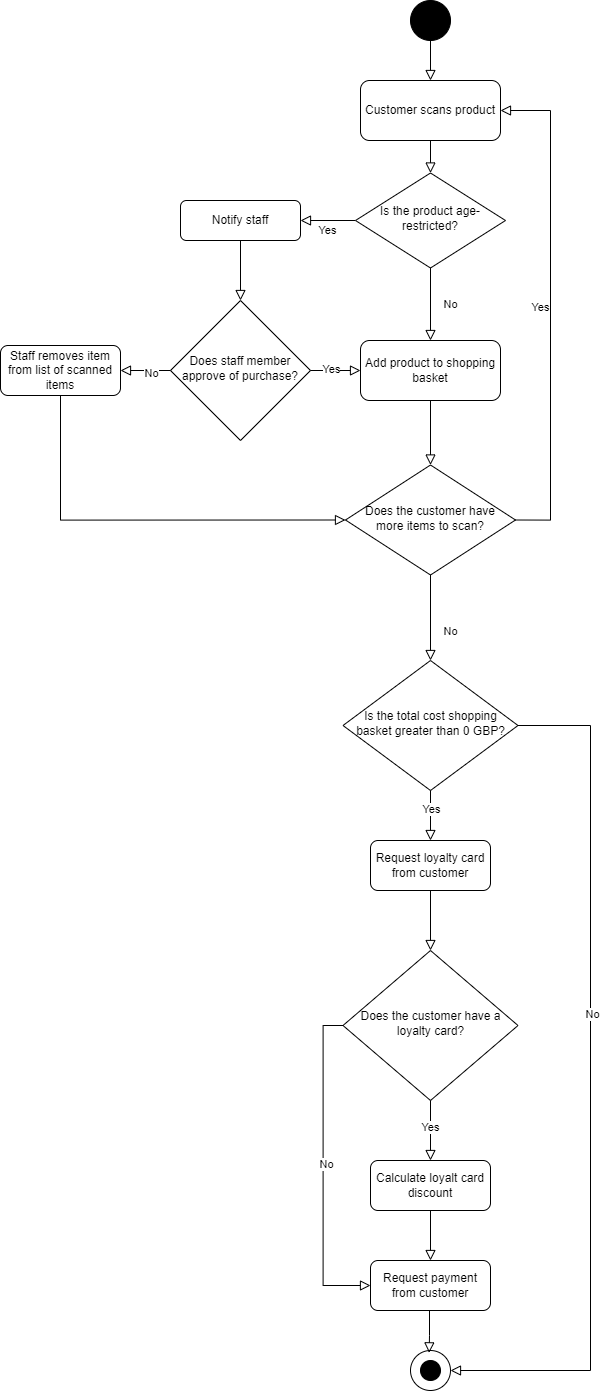

The diagram above was exported from draw.io. Its source (the exported page's mxGraphModel, read from the mxfile embedded in the PNG):
<mxGraphModel dx="3511" dy="1730" grid="1" gridSize="10" guides="1" tooltips="1" connect="1" arrows="1" fold="1" page="1" pageScale="1" pageWidth="827" pageHeight="1169" math="0" shadow="0">
  <root>
    <mxCell id="WIyWlLk6GJQsqaUBKTNV-0" />
    <mxCell id="WIyWlLk6GJQsqaUBKTNV-1" parent="WIyWlLk6GJQsqaUBKTNV-0" />
    <mxCell id="WIyWlLk6GJQsqaUBKTNV-2" value="" style="rounded=0;html=1;jettySize=auto;orthogonalLoop=1;fontSize=11;endArrow=block;endFill=0;endSize=8;strokeWidth=1;shadow=0;labelBackgroundColor=none;edgeStyle=orthogonalEdgeStyle;" parent="WIyWlLk6GJQsqaUBKTNV-1" source="WIyWlLk6GJQsqaUBKTNV-3" target="WIyWlLk6GJQsqaUBKTNV-6" edge="1">
      <mxGeometry relative="1" as="geometry" />
    </mxCell>
    <mxCell id="WIyWlLk6GJQsqaUBKTNV-3" value="Customer scans product" style="rounded=1;whiteSpace=wrap;html=1;fontSize=12;glass=0;strokeWidth=1;shadow=0;" parent="WIyWlLk6GJQsqaUBKTNV-1" vertex="1">
      <mxGeometry x="130" y="180" width="140" height="60" as="geometry" />
    </mxCell>
    <mxCell id="WIyWlLk6GJQsqaUBKTNV-4" value="No" style="rounded=0;html=1;jettySize=auto;orthogonalLoop=1;fontSize=11;endArrow=block;endFill=0;endSize=8;strokeWidth=1;shadow=0;labelBackgroundColor=none;edgeStyle=orthogonalEdgeStyle;entryX=0.5;entryY=0;entryDx=0;entryDy=0;" parent="WIyWlLk6GJQsqaUBKTNV-1" source="WIyWlLk6GJQsqaUBKTNV-6" target="XAI26cb6qomIuthOOzdS-7" edge="1">
      <mxGeometry y="20" relative="1" as="geometry">
        <mxPoint as="offset" />
        <mxPoint x="260" y="380" as="targetPoint" />
      </mxGeometry>
    </mxCell>
    <mxCell id="WIyWlLk6GJQsqaUBKTNV-5" value="Yes" style="edgeStyle=orthogonalEdgeStyle;rounded=0;html=1;jettySize=auto;orthogonalLoop=1;fontSize=11;endArrow=block;endFill=0;endSize=8;strokeWidth=1;shadow=0;labelBackgroundColor=none;" parent="WIyWlLk6GJQsqaUBKTNV-1" source="WIyWlLk6GJQsqaUBKTNV-6" target="WIyWlLk6GJQsqaUBKTNV-7" edge="1">
      <mxGeometry y="10" relative="1" as="geometry">
        <mxPoint as="offset" />
      </mxGeometry>
    </mxCell>
    <mxCell id="WIyWlLk6GJQsqaUBKTNV-6" value="Is the product age-restricted?" style="rhombus;whiteSpace=wrap;html=1;shadow=0;fontFamily=Helvetica;fontSize=12;align=center;strokeWidth=1;spacing=6;spacingTop=-4;" parent="WIyWlLk6GJQsqaUBKTNV-1" vertex="1">
      <mxGeometry x="125" y="272.5" width="150" height="95" as="geometry" />
    </mxCell>
    <mxCell id="WIyWlLk6GJQsqaUBKTNV-7" value="Notify staff" style="rounded=1;whiteSpace=wrap;html=1;fontSize=12;glass=0;strokeWidth=1;shadow=0;" parent="WIyWlLk6GJQsqaUBKTNV-1" vertex="1">
      <mxGeometry x="-50" y="300" width="120" height="40" as="geometry" />
    </mxCell>
    <mxCell id="WIyWlLk6GJQsqaUBKTNV-8" value="No" style="rounded=0;html=1;jettySize=auto;orthogonalLoop=1;fontSize=11;endArrow=block;endFill=0;endSize=8;strokeWidth=1;shadow=0;labelBackgroundColor=none;edgeStyle=orthogonalEdgeStyle;entryX=0.5;entryY=0;entryDx=0;entryDy=0;" parent="WIyWlLk6GJQsqaUBKTNV-1" source="WIyWlLk6GJQsqaUBKTNV-10" target="mfXvcrtOeIYsyY2k3S1A-12" edge="1">
      <mxGeometry x="0.3333" y="20" relative="1" as="geometry">
        <mxPoint as="offset" />
        <mxPoint x="150" y="730" as="targetPoint" />
      </mxGeometry>
    </mxCell>
    <mxCell id="WIyWlLk6GJQsqaUBKTNV-9" value="Yes" style="edgeStyle=orthogonalEdgeStyle;rounded=0;html=1;jettySize=auto;orthogonalLoop=1;fontSize=11;endArrow=block;endFill=0;endSize=8;strokeWidth=1;shadow=0;labelBackgroundColor=none;entryX=1;entryY=0.5;entryDx=0;entryDy=0;exitX=1;exitY=0.5;exitDx=0;exitDy=0;" parent="WIyWlLk6GJQsqaUBKTNV-1" source="WIyWlLk6GJQsqaUBKTNV-10" target="WIyWlLk6GJQsqaUBKTNV-3" edge="1">
      <mxGeometry y="10" relative="1" as="geometry">
        <mxPoint as="offset" />
        <Array as="points">
          <mxPoint x="320" y="620" />
          <mxPoint x="320" y="210" />
        </Array>
      </mxGeometry>
    </mxCell>
    <mxCell id="WIyWlLk6GJQsqaUBKTNV-10" value="Does the customer have more items to scan?" style="rhombus;whiteSpace=wrap;html=1;shadow=0;fontFamily=Helvetica;fontSize=12;align=center;strokeWidth=1;spacing=6;spacingTop=-4;" parent="WIyWlLk6GJQsqaUBKTNV-1" vertex="1">
      <mxGeometry x="115" y="564.5" width="170" height="110" as="geometry" />
    </mxCell>
    <mxCell id="XAI26cb6qomIuthOOzdS-1" value="" style="ellipse;whiteSpace=wrap;html=1;aspect=fixed;fillColor=#000000;" parent="WIyWlLk6GJQsqaUBKTNV-1" vertex="1">
      <mxGeometry x="180" y="100" width="40" height="40" as="geometry" />
    </mxCell>
    <mxCell id="XAI26cb6qomIuthOOzdS-4" value="" style="rounded=0;html=1;jettySize=auto;orthogonalLoop=1;fontSize=11;endArrow=block;endFill=0;endSize=8;strokeWidth=1;shadow=0;labelBackgroundColor=none;edgeStyle=orthogonalEdgeStyle;exitX=0.5;exitY=1;exitDx=0;exitDy=0;entryX=0.5;entryY=0;entryDx=0;entryDy=0;" parent="WIyWlLk6GJQsqaUBKTNV-1" source="XAI26cb6qomIuthOOzdS-1" target="WIyWlLk6GJQsqaUBKTNV-3" edge="1">
      <mxGeometry relative="1" as="geometry">
        <mxPoint x="210" y="250" as="sourcePoint" />
        <mxPoint x="210" y="290" as="targetPoint" />
      </mxGeometry>
    </mxCell>
    <mxCell id="XAI26cb6qomIuthOOzdS-5" value="" style="group" parent="WIyWlLk6GJQsqaUBKTNV-1" vertex="1" connectable="0">
      <mxGeometry x="180" y="1450" width="40" height="40" as="geometry" />
    </mxCell>
    <mxCell id="XAI26cb6qomIuthOOzdS-2" value="" style="ellipse;whiteSpace=wrap;html=1;aspect=fixed;" parent="XAI26cb6qomIuthOOzdS-5" vertex="1">
      <mxGeometry width="40" height="40" as="geometry" />
    </mxCell>
    <mxCell id="XAI26cb6qomIuthOOzdS-3" value="" style="ellipse;whiteSpace=wrap;html=1;aspect=fixed;strokeColor=#000000;fillColor=#000000;" parent="XAI26cb6qomIuthOOzdS-5" vertex="1">
      <mxGeometry x="10" y="10" width="20" height="20" as="geometry" />
    </mxCell>
    <mxCell id="XAI26cb6qomIuthOOzdS-6" value="" style="rounded=0;html=1;jettySize=auto;orthogonalLoop=1;fontSize=11;endArrow=block;endFill=0;endSize=8;strokeWidth=1;shadow=0;labelBackgroundColor=none;edgeStyle=orthogonalEdgeStyle;exitX=0.5;exitY=1;exitDx=0;exitDy=0;" parent="WIyWlLk6GJQsqaUBKTNV-1" source="WIyWlLk6GJQsqaUBKTNV-7" edge="1">
      <mxGeometry relative="1" as="geometry">
        <mxPoint x="210" y="250" as="sourcePoint" />
        <mxPoint x="10" y="400" as="targetPoint" />
      </mxGeometry>
    </mxCell>
    <mxCell id="XAI26cb6qomIuthOOzdS-7" value="Add product to shopping basket" style="rounded=1;whiteSpace=wrap;html=1;fontSize=12;glass=0;strokeWidth=1;shadow=0;" parent="WIyWlLk6GJQsqaUBKTNV-1" vertex="1">
      <mxGeometry x="130" y="440" width="140" height="60" as="geometry" />
    </mxCell>
    <mxCell id="XAI26cb6qomIuthOOzdS-8" value="" style="rounded=0;html=1;jettySize=auto;orthogonalLoop=1;fontSize=11;endArrow=block;endFill=0;endSize=8;strokeWidth=1;shadow=0;labelBackgroundColor=none;edgeStyle=orthogonalEdgeStyle;entryX=0.5;entryY=0;entryDx=0;entryDy=0;exitX=0.5;exitY=1;exitDx=0;exitDy=0;" parent="WIyWlLk6GJQsqaUBKTNV-1" source="XAI26cb6qomIuthOOzdS-7" target="WIyWlLk6GJQsqaUBKTNV-10" edge="1">
      <mxGeometry relative="1" as="geometry">
        <mxPoint x="190" y="520" as="sourcePoint" />
        <mxPoint x="140" y="480" as="targetPoint" />
      </mxGeometry>
    </mxCell>
    <mxCell id="mfXvcrtOeIYsyY2k3S1A-0" value="Does staff member approve of purchase?" style="rhombus;whiteSpace=wrap;html=1;shadow=0;fontFamily=Helvetica;fontSize=12;align=center;strokeWidth=1;spacing=6;spacingTop=-4;" vertex="1" parent="WIyWlLk6GJQsqaUBKTNV-1">
      <mxGeometry x="-60" y="400" width="140" height="140" as="geometry" />
    </mxCell>
    <mxCell id="mfXvcrtOeIYsyY2k3S1A-1" value="" style="rounded=0;html=1;jettySize=auto;orthogonalLoop=1;fontSize=11;endArrow=block;endFill=0;endSize=8;strokeWidth=1;shadow=0;labelBackgroundColor=none;edgeStyle=orthogonalEdgeStyle;exitX=1;exitY=0.5;exitDx=0;exitDy=0;entryX=0;entryY=0.5;entryDx=0;entryDy=0;" edge="1" parent="WIyWlLk6GJQsqaUBKTNV-1" source="mfXvcrtOeIYsyY2k3S1A-0" target="XAI26cb6qomIuthOOzdS-7">
      <mxGeometry relative="1" as="geometry">
        <mxPoint x="20" y="350" as="sourcePoint" />
        <mxPoint x="20" y="410" as="targetPoint" />
      </mxGeometry>
    </mxCell>
    <mxCell id="mfXvcrtOeIYsyY2k3S1A-2" value="Yes" style="edgeLabel;html=1;align=center;verticalAlign=middle;resizable=0;points=[];" vertex="1" connectable="0" parent="mfXvcrtOeIYsyY2k3S1A-1">
      <mxGeometry x="-0.1867" y="2" relative="1" as="geometry">
        <mxPoint as="offset" />
      </mxGeometry>
    </mxCell>
    <mxCell id="mfXvcrtOeIYsyY2k3S1A-3" value="Staff removes item from list of scanned items" style="rounded=1;whiteSpace=wrap;html=1;fontSize=12;glass=0;strokeWidth=1;shadow=0;" vertex="1" parent="WIyWlLk6GJQsqaUBKTNV-1">
      <mxGeometry x="-230" y="445" width="120" height="50" as="geometry" />
    </mxCell>
    <mxCell id="mfXvcrtOeIYsyY2k3S1A-5" value="" style="rounded=0;html=1;jettySize=auto;orthogonalLoop=1;fontSize=11;endArrow=block;endFill=0;endSize=8;strokeWidth=1;shadow=0;labelBackgroundColor=none;edgeStyle=orthogonalEdgeStyle;exitX=0;exitY=0.5;exitDx=0;exitDy=0;entryX=1;entryY=0.5;entryDx=0;entryDy=0;" edge="1" parent="WIyWlLk6GJQsqaUBKTNV-1" source="mfXvcrtOeIYsyY2k3S1A-0" target="mfXvcrtOeIYsyY2k3S1A-3">
      <mxGeometry relative="1" as="geometry">
        <mxPoint x="90.00000000000023" y="480" as="sourcePoint" />
        <mxPoint x="140.00000000000023" y="480" as="targetPoint" />
      </mxGeometry>
    </mxCell>
    <mxCell id="mfXvcrtOeIYsyY2k3S1A-6" value="No" style="edgeLabel;html=1;align=center;verticalAlign=middle;resizable=0;points=[];" vertex="1" connectable="0" parent="mfXvcrtOeIYsyY2k3S1A-5">
      <mxGeometry x="-0.1867" y="2" relative="1" as="geometry">
        <mxPoint as="offset" />
      </mxGeometry>
    </mxCell>
    <mxCell id="mfXvcrtOeIYsyY2k3S1A-7" value="" style="rounded=0;html=1;jettySize=auto;orthogonalLoop=1;fontSize=11;endArrow=block;endFill=0;endSize=8;strokeWidth=1;shadow=0;labelBackgroundColor=none;edgeStyle=orthogonalEdgeStyle;exitX=0.5;exitY=1;exitDx=0;exitDy=0;entryX=0;entryY=0.5;entryDx=0;entryDy=0;" edge="1" parent="WIyWlLk6GJQsqaUBKTNV-1" source="mfXvcrtOeIYsyY2k3S1A-3" target="WIyWlLk6GJQsqaUBKTNV-10">
      <mxGeometry relative="1" as="geometry">
        <mxPoint x="210" y="149.9999999999999" as="sourcePoint" />
        <mxPoint x="70" y="550" as="targetPoint" />
      </mxGeometry>
    </mxCell>
    <mxCell id="mfXvcrtOeIYsyY2k3S1A-8" value="Request payment from customer" style="rounded=1;whiteSpace=wrap;html=1;fontSize=12;glass=0;strokeWidth=1;shadow=0;" vertex="1" parent="WIyWlLk6GJQsqaUBKTNV-1">
      <mxGeometry x="140" y="1360" width="120" height="50" as="geometry" />
    </mxCell>
    <mxCell id="mfXvcrtOeIYsyY2k3S1A-10" value="Request loyalty card from customer" style="rounded=1;whiteSpace=wrap;html=1;fontSize=12;glass=0;strokeWidth=1;shadow=0;" vertex="1" parent="WIyWlLk6GJQsqaUBKTNV-1">
      <mxGeometry x="140" y="940" width="120" height="50" as="geometry" />
    </mxCell>
    <mxCell id="mfXvcrtOeIYsyY2k3S1A-12" value="Is the total cost shopping basket greater than 0 GBP?" style="rhombus;whiteSpace=wrap;html=1;shadow=0;fontFamily=Helvetica;fontSize=12;align=center;strokeWidth=1;spacing=6;spacingTop=-4;" vertex="1" parent="WIyWlLk6GJQsqaUBKTNV-1">
      <mxGeometry x="112.5" y="760" width="175" height="130" as="geometry" />
    </mxCell>
    <mxCell id="mfXvcrtOeIYsyY2k3S1A-13" value="" style="rounded=0;html=1;jettySize=auto;orthogonalLoop=1;fontSize=11;endArrow=block;endFill=0;endSize=8;strokeWidth=1;shadow=0;labelBackgroundColor=none;edgeStyle=orthogonalEdgeStyle;exitX=1;exitY=0.5;exitDx=0;exitDy=0;entryX=1;entryY=0.5;entryDx=0;entryDy=0;" edge="1" parent="WIyWlLk6GJQsqaUBKTNV-1" source="mfXvcrtOeIYsyY2k3S1A-12" target="XAI26cb6qomIuthOOzdS-2">
      <mxGeometry relative="1" as="geometry">
        <mxPoint x="515" y="930" as="sourcePoint" />
        <mxPoint x="230" y="1450" as="targetPoint" />
        <Array as="points">
          <mxPoint x="360" y="825" />
          <mxPoint x="360" y="1470" />
        </Array>
      </mxGeometry>
    </mxCell>
    <mxCell id="mfXvcrtOeIYsyY2k3S1A-14" value="No" style="edgeLabel;html=1;align=center;verticalAlign=middle;resizable=0;points=[];" vertex="1" connectable="0" parent="mfXvcrtOeIYsyY2k3S1A-13">
      <mxGeometry x="-0.1583" y="1" relative="1" as="geometry">
        <mxPoint as="offset" />
      </mxGeometry>
    </mxCell>
    <mxCell id="mfXvcrtOeIYsyY2k3S1A-15" value="" style="rounded=0;html=1;jettySize=auto;orthogonalLoop=1;fontSize=11;endArrow=block;endFill=0;endSize=8;strokeWidth=1;shadow=0;labelBackgroundColor=none;edgeStyle=orthogonalEdgeStyle;exitX=0.5;exitY=1;exitDx=0;exitDy=0;" edge="1" parent="WIyWlLk6GJQsqaUBKTNV-1" source="mfXvcrtOeIYsyY2k3S1A-12" target="mfXvcrtOeIYsyY2k3S1A-10">
      <mxGeometry relative="1" as="geometry">
        <mxPoint x="655" y="770" as="sourcePoint" />
        <mxPoint x="460" y="930" as="targetPoint" />
      </mxGeometry>
    </mxCell>
    <mxCell id="mfXvcrtOeIYsyY2k3S1A-16" value="Yes" style="edgeLabel;html=1;align=center;verticalAlign=middle;resizable=0;points=[];" vertex="1" connectable="0" parent="mfXvcrtOeIYsyY2k3S1A-15">
      <mxGeometry x="-0.2598" relative="1" as="geometry">
        <mxPoint as="offset" />
      </mxGeometry>
    </mxCell>
    <mxCell id="mfXvcrtOeIYsyY2k3S1A-17" value="Does the customer have a loyalty card?" style="rhombus;whiteSpace=wrap;html=1;shadow=0;fontFamily=Helvetica;fontSize=12;align=center;strokeWidth=1;spacing=6;spacingTop=-4;" vertex="1" parent="WIyWlLk6GJQsqaUBKTNV-1">
      <mxGeometry x="112.5" y="1050" width="175" height="150" as="geometry" />
    </mxCell>
    <mxCell id="mfXvcrtOeIYsyY2k3S1A-18" value="" style="rounded=0;html=1;jettySize=auto;orthogonalLoop=1;fontSize=11;endArrow=block;endFill=0;endSize=8;strokeWidth=1;shadow=0;labelBackgroundColor=none;edgeStyle=orthogonalEdgeStyle;exitX=0.5;exitY=1;exitDx=0;exitDy=0;entryX=0.5;entryY=0;entryDx=0;entryDy=0;" edge="1" parent="WIyWlLk6GJQsqaUBKTNV-1" source="mfXvcrtOeIYsyY2k3S1A-10" target="mfXvcrtOeIYsyY2k3S1A-17">
      <mxGeometry relative="1" as="geometry">
        <mxPoint x="655" y="770" as="sourcePoint" />
        <mxPoint x="460" y="930" as="targetPoint" />
      </mxGeometry>
    </mxCell>
    <mxCell id="mfXvcrtOeIYsyY2k3S1A-19" value="" style="rounded=0;html=1;jettySize=auto;orthogonalLoop=1;fontSize=11;endArrow=block;endFill=0;endSize=8;strokeWidth=1;shadow=0;labelBackgroundColor=none;edgeStyle=orthogonalEdgeStyle;exitX=0.5;exitY=1;exitDx=0;exitDy=0;" edge="1" parent="WIyWlLk6GJQsqaUBKTNV-1" source="mfXvcrtOeIYsyY2k3S1A-17">
      <mxGeometry relative="1" as="geometry">
        <mxPoint x="655" y="770" as="sourcePoint" />
        <mxPoint x="200" y="1260" as="targetPoint" />
      </mxGeometry>
    </mxCell>
    <mxCell id="mfXvcrtOeIYsyY2k3S1A-20" value="Yes" style="edgeLabel;html=1;align=center;verticalAlign=middle;resizable=0;points=[];" vertex="1" connectable="0" parent="mfXvcrtOeIYsyY2k3S1A-19">
      <mxGeometry x="-0.1279" y="-1" relative="1" as="geometry">
        <mxPoint as="offset" />
      </mxGeometry>
    </mxCell>
    <mxCell id="mfXvcrtOeIYsyY2k3S1A-21" value="Calculate loyalt card discount" style="rounded=1;whiteSpace=wrap;html=1;fontSize=12;glass=0;strokeWidth=1;shadow=0;" vertex="1" parent="WIyWlLk6GJQsqaUBKTNV-1">
      <mxGeometry x="140" y="1260" width="120" height="50" as="geometry" />
    </mxCell>
    <mxCell id="mfXvcrtOeIYsyY2k3S1A-22" value="" style="rounded=0;html=1;jettySize=auto;orthogonalLoop=1;fontSize=11;endArrow=block;endFill=0;endSize=8;strokeWidth=1;shadow=0;labelBackgroundColor=none;edgeStyle=orthogonalEdgeStyle;entryX=0.5;entryY=0;entryDx=0;entryDy=0;" edge="1" parent="WIyWlLk6GJQsqaUBKTNV-1" target="mfXvcrtOeIYsyY2k3S1A-8">
      <mxGeometry relative="1" as="geometry">
        <mxPoint x="200" y="1310" as="sourcePoint" />
        <mxPoint x="460.00000000000045" y="930" as="targetPoint" />
      </mxGeometry>
    </mxCell>
    <mxCell id="mfXvcrtOeIYsyY2k3S1A-23" value="" style="rounded=0;html=1;jettySize=auto;orthogonalLoop=1;fontSize=11;endArrow=block;endFill=0;endSize=8;strokeWidth=1;shadow=0;labelBackgroundColor=none;edgeStyle=orthogonalEdgeStyle;entryX=0.433;entryY=-0.383;entryDx=0;entryDy=0;entryPerimeter=0;" edge="1" parent="WIyWlLk6GJQsqaUBKTNV-1" target="XAI26cb6qomIuthOOzdS-3">
      <mxGeometry relative="1" as="geometry">
        <mxPoint x="199" y="1410" as="sourcePoint" />
        <mxPoint x="460.00000000000045" y="930" as="targetPoint" />
      </mxGeometry>
    </mxCell>
    <mxCell id="mfXvcrtOeIYsyY2k3S1A-24" value="" style="rounded=0;html=1;jettySize=auto;orthogonalLoop=1;fontSize=11;endArrow=block;endFill=0;endSize=8;strokeWidth=1;shadow=0;labelBackgroundColor=none;edgeStyle=orthogonalEdgeStyle;entryX=0;entryY=0.5;entryDx=0;entryDy=0;exitX=0;exitY=0.5;exitDx=0;exitDy=0;" edge="1" parent="WIyWlLk6GJQsqaUBKTNV-1" source="mfXvcrtOeIYsyY2k3S1A-17" target="mfXvcrtOeIYsyY2k3S1A-8">
      <mxGeometry relative="1" as="geometry">
        <mxPoint x="209" y="1420" as="sourcePoint" />
        <mxPoint x="208.6600000000003" y="1462.3400000000001" as="targetPoint" />
      </mxGeometry>
    </mxCell>
    <mxCell id="mfXvcrtOeIYsyY2k3S1A-25" value="No" style="edgeLabel;html=1;align=center;verticalAlign=middle;resizable=0;points=[];" vertex="1" connectable="0" parent="mfXvcrtOeIYsyY2k3S1A-24">
      <mxGeometry x="-0.0366" y="2" relative="1" as="geometry">
        <mxPoint as="offset" />
      </mxGeometry>
    </mxCell>
  </root>
</mxGraphModel>